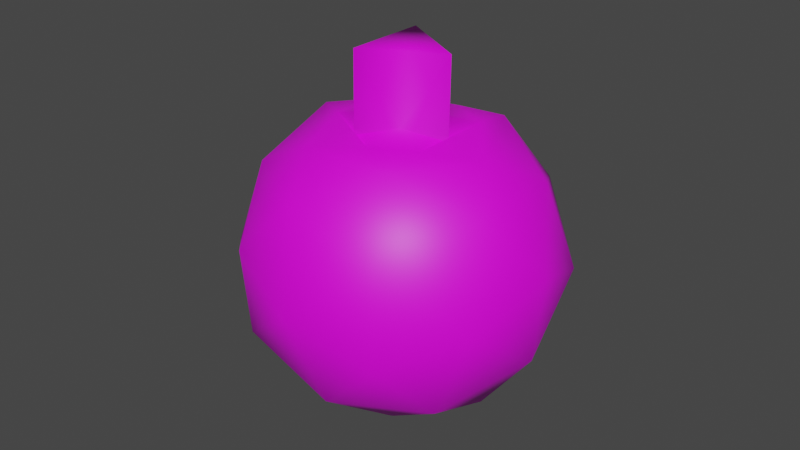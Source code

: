 # Source: bobber.blend  (saved by Blender 2.90.8; exported with 4.5.12 LTS)
import bpy
from mathutils import Matrix  # noqa: F401  (used for matrix-valued properties, if any)

bpy.ops.wm.read_factory_settings(use_empty=True)
scene = bpy.context.scene
scene.name = 'Scene'

# ---- collections
col_collection = bpy.data.collections.new('Collection'); scene.collection.children.link(col_collection)

# ---- images (referenced by path relative to the original .blend; pixels are not part of the script)
import os
ASSET_DIR = os.environ.get("B2B_ASSET_DIR", "")  # directory of the original .blend (textures are referenced by path, not embedded)
HERE = os.path.dirname(os.path.abspath(__file__))  # packed textures are extracted next to this script under _unpacked/

def load_image(name, relpath, width, height, colorspace="sRGB"):
    """Load a texture the original file referenced (path relative to the .blend, or extracted next to this script)."""
    p = next((c for c in (os.path.join(HERE, relpath), os.path.join(ASSET_DIR, relpath)) if relpath and os.path.exists(c)), "")
    if p:
        img = bpy.data.images.load(p, check_existing=True)
        img.name = name
    else:  # same state as the original file: an image datablock whose file is absent (Cycles renders it pink)
        img = bpy.data.images.new(name, width, height)
        img.source = "FILE"
        img.filepath = "//" + (relpath or name)
    img.colorspace_settings.name = colorspace
    return img
img_fish_texture_png = load_image('fish_texture.png', 'fish_texture.png', 1024, 1024, 'sRGB')

# ---- materials (node trees are filled in below, after node groups)
mat_material_001 = bpy.data.materials.new('Material.001')
mat_material_001.use_transparent_shadow = False

# ---- material node trees
mat_material_001.use_nodes = True; mat_material_001.node_tree.nodes.clear()
_N = mat_material_001.node_tree.nodes; _L = mat_material_001.node_tree.links
n0 = _N.new('ShaderNodeBsdfPrincipled'); n0.name = 'Principled BSDF'; n0.location = (10, 300)
n0.distribution = 'GGX'
n0.subsurface_method = 'BURLEY'
n0.inputs[3].default_value = 1.45
n0.inputs[27].default_value = (0.0, 0.0, 0.0, 1.0)
n0.inputs[28].default_value = 1.0
n1 = _N.new('ShaderNodeOutputMaterial'); n1.name = 'Material Output'; n1.location = (300, 300)
n2 = _N.new('ShaderNodeTexImage'); n2.name = 'Image Texture'; n2.location = (-419, 246)
n2.image = img_fish_texture_png
n2.interpolation = 'Closest'
_L.new(n0.outputs[0], n1.inputs[0])
_L.new(n2.outputs[0], n0.inputs[0])
n1.is_active_output = True

# ---- world
world_world = bpy.data.worlds.new('World'); scene.world = world_world
world_world.use_nodes = True; world_world.node_tree.nodes.clear()
_N = world_world.node_tree.nodes; _L = world_world.node_tree.links
n0 = _N.new('ShaderNodeOutputWorld'); n0.name = 'World Output'; n0.location = (300, 300)
n1 = _N.new('ShaderNodeBackground'); n1.name = 'Background'; n1.location = (10, 300)
n1.inputs[0].default_value = (0.05088, 0.05088, 0.05088, 1.0)
_L.new(n1.outputs[0], n0.inputs[0])
n0.is_active_output = True
world_world.color = (0.05088, 0.05088, 0.05088)
world_world.use_sun_shadow = False
world_world.sun_shadow_jitter_overblur = 0.0

# ---- meshes
me_icosphere = bpy.data.meshes.new('Icosphere')
me_icosphere.from_pydata([(-1.49e-08, 0.0, -1.0), (0.7236, -0.5257, -0.4472), (-0.2764, -0.8506, -0.4472), (-0.8944, 0.0, -0.4472), (-0.2764, 0.8506, -0.4472), (0.7236, 0.5257, -0.4472), (0.2764, -0.8506, 0.4472), (-0.7236, -0.5257, 0.4472), (-0.7236, 0.5257, 0.4472), (0.2764, 0.8506, 0.4472), (0.8944, 0.0, 0.4472), (1.49e-08, -8.882e-16, 1.0), (-0.809, -0.2629, 0.0), (-0.809, 0.2629, 0.0), (-0.7236, 0.0, 0.4472), (-1.3, 0.2629, 0.0938), (-1.215, 0.0, 0.541), (-1.3, -0.2629, 0.0938), (-0.1625, -0.5, -0.8507), (0.4253, -0.309, -0.8507), (0.2629, -0.809, -0.5257), (0.8506, 0.0, -0.5257), (0.4253, 0.309, -0.8507), (-0.5257, 0.0, -0.8507), (-0.6882, -0.5, -0.5257), (-0.1625, 0.5, -0.8507), (-0.6882, 0.5, -0.5257), (0.2629, 0.809, -0.5257), (0.951, -0.309, -1.236e-06), (0.951, 0.309, -1.232e-06), (0.0, -1.0, 0.0), (0.5878, -0.809, -2.622e-07), (-0.8872, -0.143, -0.2236), (-0.5878, -0.809, 2.654e-07), (-0.5878, 0.809, 2.622e-07), (-0.8018, 0.4058, 0.2236), (0.5878, 0.809, -2.654e-07), (0.0, 1.0, 0.0), (0.6882, -0.5, 0.5257), (-0.2629, -0.809, 0.5257), (-0.7554, 0.2629, 0.4668), (-0.2629, 0.809, 0.5257), (0.6882, 0.5, 0.5257), (0.1625, -0.5, 0.8507), (0.5257, 0.0, 0.8507), (-0.4253, -0.309, 0.8507), (-0.4253, 0.309, 0.8507), (0.1625, 0.5, 0.8507), (-0.8018, -0.4058, 0.2236), (-0.8872, 0.143, -0.2236), (-0.7554, -0.2629, 0.4668), (-0.8352, 0.1576, 0.2521), (-0.8864, 0.0, -0.01594), (-0.8352, -0.1576, 0.2521), (-0.637, -0.01801, 0.7064), (-0.8016, 0.4884, -0.1552), (-0.8016, -0.4884, -0.1552)], [], [(0, 19, 18), (1, 19, 21), (0, 18, 23), (0, 23, 25), (0, 25, 22), (1, 21, 28), (2, 20, 30), (56, 33, 7, 48), (55, 49, 13, 35), (5, 27, 36), (1, 28, 31), (2, 30, 33), (3, 32, 49), (4, 34, 37), (5, 36, 29), (6, 38, 43), (7, 39, 45), (54, 50, 7, 45), (9, 41, 47), (10, 42, 44), (13, 51, 35), (12, 53, 14, 16, 17), (12, 48, 53), (15, 17, 16), (13, 52, 12, 17, 15), (14, 51, 13, 15, 16), (53, 50, 14), (53, 48, 50), (48, 7, 50), (35, 40, 8), (35, 51, 40), (51, 14, 40), (44, 47, 11), (44, 42, 47), (42, 9, 47), (47, 46, 11), (47, 41, 46), (41, 8, 46), (46, 54, 45, 11), (8, 40, 54, 46), (40, 14, 50, 54), (45, 43, 11), (45, 39, 43), (39, 6, 43), (43, 44, 11), (43, 38, 44), (38, 10, 44), (29, 42, 10), (29, 36, 42), (36, 9, 42), (37, 41, 9), (37, 34, 41), (34, 8, 41), (49, 52, 13), (49, 32, 52), (32, 12, 52), (33, 39, 7), (33, 30, 39), (30, 6, 39), (31, 38, 6), (31, 28, 38), (28, 10, 38), (36, 37, 9), (36, 27, 37), (27, 4, 37), (34, 55, 35, 8), (4, 26, 55, 34), (26, 3, 49, 55), (32, 56, 48, 12), (3, 24, 56, 32), (24, 2, 33, 56), (30, 31, 6), (30, 20, 31), (20, 1, 31), (28, 29, 10), (28, 21, 29), (21, 5, 29), (22, 27, 5), (22, 25, 27), (25, 4, 27), (25, 26, 4), (25, 23, 26), (23, 3, 26), (23, 24, 3), (23, 18, 24), (18, 2, 24), (21, 22, 5), (21, 19, 22), (19, 0, 22), (18, 20, 2), (18, 19, 20), (19, 1, 20)])
me_icosphere.polygons.foreach_set('use_smooth', [True] * 92)
_uv = me_icosphere.uv_layers.new(name='UVMap')
_uv.uv.foreach_set('vector', [0.06836, 0.9922, 0.07422, 0.9902, 0.0752, 0.9961, 0.08008, 0.9883, 0.07422, 0.9902, 0.07715, 0.9854, 0.248, 0.9961, 0.2402, 0.9971, 0.2432, 0.9922, 0.248, 0.9961, 0.2432, 0.9922, 0.248, 0.9883, 0.06836, 0.9922, 0.06543, 0.9854, 0.07129, 0.9873, 0.08008, 0.9883, 0.07715, 0.9854, 0.08105, 0.9844, 0.08203, 1.0, 0.08105, 0.9941, 0.08691, 0.9941, 0.2339, 0.9902, 0.2314, 0.9922, 0.2305, 0.9863, 0.2324, 0.9873, 0.2402, 0.9834, 0.2383, 0.9863, 0.2383, 0.9844, 0.2373, 0.9824, 0.07422, 0.9824, 0.06836, 0.9805, 0.0752, 0.9766, 0.08008, 0.9883, 0.08105, 0.9844, 0.08594, 0.9883, 0.2324, 0.998, 0.2266, 0.9941, 0.2314, 0.9922, 0.2383, 0.9883, 0.2363, 0.9883, 0.2383, 0.9863, 0.248, 0.9805, 0.2422, 0.9805, 0.2432, 0.9746, 0.07422, 0.9824, 0.0752, 0.9766, 0.07812, 0.9814, 0.0918, 0.9883, 0.08691, 0.9844, 0.0918, 0.9805, 0.2305, 0.9863, 0.2256, 0.9883, 0.2285, 0.9814, 0.2314, 0.9814, 0.2314, 0.9844, 0.2305, 0.9863, 0.2285, 0.9814, 0.2383, 0.9688, 0.2373, 0.9746, 0.2324, 0.9727, 0.08203, 0.9805, 0.0791, 0.9756, 0.08691, 0.9766, 0.2383, 0.9844, 0.2354, 0.9834, 0.2373, 0.9824, 0.4844, 0.9375, 0.4824, 0.9375, 0.4805, 0.9375, 0.4805, 0.875, 0.4844, 0.875, 0.2344, 0.9883, 0.2324, 0.9873, 0.2334, 0.9854, 0.4824, 0.877, 0.4844, 0.875, 0.4805, 0.875, 0.4824, 0.9355, 0.4834, 0.9365, 0.4844, 0.9375, 0.4844, 0.875, 0.4824, 0.877, 0.4805, 0.9375, 0.4814, 0.9365, 0.4824, 0.9355, 0.4824, 0.877, 0.4805, 0.875, 0.2334, 0.9854, 0.2314, 0.9844, 0.2324, 0.9824, 0.2334, 0.9854, 0.2324, 0.9873, 0.2314, 0.9844, 0.2324, 0.9873, 0.2305, 0.9863, 0.2314, 0.9844, 0.2373, 0.9824, 0.2344, 0.9814, 0.2363, 0.9805, 0.2373, 0.9824, 0.2354, 0.9834, 0.2344, 0.9814, 0.2354, 0.9834, 0.2324, 0.9824, 0.2344, 0.9814, 0.08691, 0.9766, 0.08398, 0.9717, 0.0918, 0.9727, 0.08691, 0.9766, 0.0791, 0.9756, 0.08398, 0.9717, 0.0791, 0.9756, 0.07617, 0.9707, 0.08398, 0.9717, 0.2324, 0.9727, 0.2314, 0.9785, 0.2266, 0.9766, 0.2324, 0.9727, 0.2373, 0.9746, 0.2314, 0.9785, 0.2373, 0.9746, 0.2363, 0.9805, 0.2314, 0.9785, 0.2314, 0.9785, 0.2314, 0.9814, 0.2285, 0.9814, 0.2266, 0.9766, 0.2363, 0.9805, 0.2344, 0.9814, 0.2314, 0.9814, 0.2314, 0.9785, 0.2344, 0.9814, 0.2324, 0.9824, 0.2314, 0.9844, 0.2314, 0.9814, 0.2285, 0.9814, 0.2236, 0.9834, 0.2266, 0.9766, 0.2285, 0.9814, 0.2256, 0.9883, 0.2236, 0.9834, 0.2256, 0.9883, 0.2207, 0.9902, 0.2236, 0.9834, 0.0918, 0.9805, 0.08691, 0.9766, 0.0918, 0.9727, 0.0918, 0.9805, 0.08691, 0.9844, 0.08691, 0.9766, 0.08691, 0.9844, 0.08203, 0.9805, 0.08691, 0.9766, 0.07812, 0.9814, 0.0791, 0.9756, 0.08203, 0.9805, 0.07812, 0.9814, 0.0752, 0.9766, 0.0791, 0.9756, 0.0752, 0.9766, 0.07617, 0.9707, 0.0791, 0.9756, 0.2432, 0.9746, 0.2373, 0.9746, 0.2383, 0.9688, 0.2432, 0.9746, 0.2422, 0.9805, 0.2373, 0.9746, 0.2422, 0.9805, 0.2363, 0.9805, 0.2373, 0.9746, 0.2383, 0.9863, 0.2363, 0.9863, 0.2383, 0.9844, 0.2383, 0.9863, 0.2363, 0.9883, 0.2363, 0.9863, 0.2363, 0.9883, 0.2344, 0.9883, 0.2363, 0.9863, 0.2314, 0.9922, 0.2256, 0.9883, 0.2305, 0.9863, 0.2314, 0.9922, 0.2266, 0.9941, 0.2256, 0.9883, 0.2266, 0.9941, 0.2207, 0.9902, 0.2256, 0.9883, 0.08594, 0.9883, 0.08691, 0.9844, 0.0918, 0.9883, 0.08594, 0.9883, 0.08105, 0.9844, 0.08691, 0.9844, 0.08105, 0.9844, 0.08203, 0.9805, 0.08691, 0.9844, 0.0752, 0.9766, 0.06934, 0.9746, 0.07617, 0.9707, 0.0752, 0.9766, 0.06836, 0.9805, 0.06934, 0.9746, 0.06836, 0.9805, 0.0625, 0.9785, 0.06934, 0.9746, 0.2422, 0.9805, 0.2402, 0.9834, 0.2373, 0.9824, 0.2363, 0.9805, 0.248, 0.9805, 0.2432, 0.9844, 0.2402, 0.9834, 0.2422, 0.9805, 0.2432, 0.9844, 0.2383, 0.9883, 0.2383, 0.9863, 0.2402, 0.9834, 0.2363, 0.9883, 0.2339, 0.9902, 0.2324, 0.9873, 0.2344, 0.9883, 0.2383, 0.9883, 0.2354, 0.9932, 0.2339, 0.9902, 0.2363, 0.9883, 0.2354, 0.9932, 0.2324, 0.998, 0.2314, 0.9922, 0.2339, 0.9902, 0.08691, 0.9941, 0.08594, 0.9883, 0.0918, 0.9883, 0.08691, 0.9941, 0.08105, 0.9941, 0.08594, 0.9883, 0.08105, 0.9941, 0.08008, 0.9883, 0.08594, 0.9883, 0.08105, 0.9844, 0.07812, 0.9814, 0.08203, 0.9805, 0.08105, 0.9844, 0.07715, 0.9854, 0.07812, 0.9814, 0.07715, 0.9854, 0.07422, 0.9824, 0.07812, 0.9814, 0.07129, 0.9873, 0.06836, 0.9805, 0.07422, 0.9824, 0.07129, 0.9873, 0.06543, 0.9854, 0.06836, 0.9805, 0.06543, 0.9854, 0.0625, 0.9785, 0.06836, 0.9805, 0.248, 0.9883, 0.2432, 0.9844, 0.248, 0.9805, 0.248, 0.9883, 0.2432, 0.9922, 0.2432, 0.9844, 0.2432, 0.9922, 0.2383, 0.9883, 0.2432, 0.9844, 0.2432, 0.9922, 0.2354, 0.9932, 0.2383, 0.9883, 0.2432, 0.9922, 0.2402, 0.9971, 0.2354, 0.9932, 0.2402, 0.9971, 0.2324, 0.998, 0.2354, 0.9932, 0.07715, 0.9854, 0.07129, 0.9873, 0.07422, 0.9824, 0.07715, 0.9854, 0.07422, 0.9902, 0.07129, 0.9873, 0.07422, 0.9902, 0.06836, 0.9922, 0.07129, 0.9873, 0.0752, 0.9961, 0.08105, 0.9941, 0.08203, 1.0, 0.0752, 0.9961, 0.07422, 0.9902, 0.08105, 0.9941, 0.07422, 0.9902, 0.08008, 0.9883, 0.08105, 0.9941])
me_icosphere.materials.append(mat_material_001)
me_icosphere.use_remesh_fix_poles = True
me_icosphere.use_remesh_preserve_attributes = False
me_icosphere.use_mirror_vertex_groups = False
me_icosphere.update()

# ---- objects
ob_bobber = bpy.data.objects.new('Bobber', me_icosphere)

# ---- transforms, parenting, visibility, modifiers, constraints
ob_bobber.location = (0.0, 0.0, 0.0)
ob_bobber.rotation_euler = (0.0, 1.396, 0.0)
ob_bobber.lineart.crease_threshold = 0.0

# ---- collection membership
col_collection.objects.link(ob_bobber)

# ---- scene / render settings (as saved in the file)
scene.frame_start = 1; scene.frame_end = 250; scene.frame_set(1)
scene.render.engine = 'BLENDER_EEVEE_NEXT'
scene.cycles.use_denoising = False
scene.cycles.samples = 128
scene.cycles.sampling_pattern = 'TABULATED_SOBOL'
scene.cycles.use_adaptive_sampling = False
scene.cycles.use_light_tree = False
scene.view_settings.view_transform = 'Filmic'
bpy.context.view_layer.update()

# ---- added for rendering (the .blend has no active camera and no usable light): camera, sun
cam_auto = bpy.data.cameras.new('AutoCamera')
cam_auto.lens = 50.0
cam_auto.sensor_width = 36.0
cam_auto.clip_end = 1000.0
ob_auto_camera = bpy.data.objects.new('AutoCamera', cam_auto)
scene.collection.objects.link(ob_auto_camera)
ob_auto_camera.location = (3.68761, -4.4615, 3.14622)
ob_auto_camera.rotation_euler = (1.09748, -7.21219e-08, 0.694738)
scene.camera = ob_auto_camera
light_auto_sun = bpy.data.lights.new('AutoSun', 'SUN')
light_auto_sun.energy = 3.0
light_auto_sun.angle = 0.0523599
ob_auto_sun = bpy.data.objects.new('AutoSun', light_auto_sun)
scene.collection.objects.link(ob_auto_sun)
ob_auto_sun.rotation_euler = (0.872665, 0.174533, 0.523599)
bpy.context.view_layer.update()
